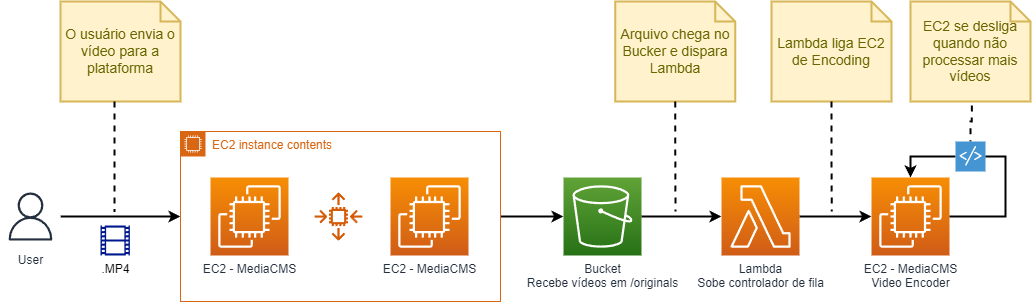

The diagram above was exported from draw.io. Its source (the exported page's mxGraphModel, read from the mxfile embedded in the PNG):
<mxGraphModel dx="1418" dy="838" grid="1" gridSize="10" guides="1" tooltips="1" connect="1" arrows="1" fold="1" page="1" pageScale="1" pageWidth="1654" pageHeight="1169" math="0" shadow="0">
  <root>
    <mxCell id="0" />
    <mxCell id="1" parent="0" />
    <mxCell id="Qx_QhYU6Vp47ZpSyKldo-7" style="edgeStyle=orthogonalEdgeStyle;rounded=0;orthogonalLoop=1;jettySize=auto;html=1;entryX=0;entryY=0.5;entryDx=0;entryDy=0;strokeWidth=2;" parent="1" source="Qx_QhYU6Vp47ZpSyKldo-6" target="K4V9sUUZvOEvnHHwjeP--7" edge="1">
      <mxGeometry relative="1" as="geometry" />
    </mxCell>
    <mxCell id="Qx_QhYU6Vp47ZpSyKldo-6" value="User" style="sketch=0;outlineConnect=0;fontColor=#232F3E;gradientColor=none;strokeColor=#232F3E;fillColor=#ffffff;dashed=0;verticalLabelPosition=bottom;verticalAlign=top;align=center;html=1;fontSize=12;fontStyle=0;aspect=fixed;shape=mxgraph.aws4.resourceIcon;resIcon=mxgraph.aws4.user;" parent="1" vertex="1">
      <mxGeometry x="180" y="525" width="60" height="60" as="geometry" />
    </mxCell>
    <mxCell id="K4V9sUUZvOEvnHHwjeP--1" value="" style="sketch=0;outlineConnect=0;fontColor=#232F3E;gradientColor=none;fillColor=#D45B07;strokeColor=none;dashed=0;verticalLabelPosition=bottom;verticalAlign=top;align=center;html=1;fontSize=12;fontStyle=0;aspect=fixed;pointerEvents=1;shape=mxgraph.aws4.auto_scaling2;" parent="1" vertex="1">
      <mxGeometry x="494" y="531" width="48" height="48" as="geometry" />
    </mxCell>
    <mxCell id="K4V9sUUZvOEvnHHwjeP--3" value="EC2 - MediaCMS" style="sketch=0;points=[[0,0,0],[0.25,0,0],[0.5,0,0],[0.75,0,0],[1,0,0],[0,1,0],[0.25,1,0],[0.5,1,0],[0.75,1,0],[1,1,0],[0,0.25,0],[0,0.5,0],[0,0.75,0],[1,0.25,0],[1,0.5,0],[1,0.75,0]];outlineConnect=0;fontColor=#232F3E;gradientColor=#F78E04;gradientDirection=north;fillColor=#D05C17;strokeColor=#ffffff;dashed=0;verticalLabelPosition=bottom;verticalAlign=top;align=center;html=1;fontSize=12;fontStyle=0;aspect=fixed;shape=mxgraph.aws4.resourceIcon;resIcon=mxgraph.aws4.ec2;" parent="1" vertex="1">
      <mxGeometry x="390" y="516" width="78" height="78" as="geometry" />
    </mxCell>
    <mxCell id="K4V9sUUZvOEvnHHwjeP--4" value="EC2 - MediaCMS" style="sketch=0;points=[[0,0,0],[0.25,0,0],[0.5,0,0],[0.75,0,0],[1,0,0],[0,1,0],[0.25,1,0],[0.5,1,0],[0.75,1,0],[1,1,0],[0,0.25,0],[0,0.5,0],[0,0.75,0],[1,0.25,0],[1,0.5,0],[1,0.75,0]];outlineConnect=0;fontColor=#232F3E;gradientColor=#F78E04;gradientDirection=north;fillColor=#D05C17;strokeColor=#ffffff;dashed=0;verticalLabelPosition=bottom;verticalAlign=top;align=center;html=1;fontSize=12;fontStyle=0;aspect=fixed;shape=mxgraph.aws4.resourceIcon;resIcon=mxgraph.aws4.ec2;" parent="1" vertex="1">
      <mxGeometry x="570" y="516" width="78" height="78" as="geometry" />
    </mxCell>
    <mxCell id="K4V9sUUZvOEvnHHwjeP--15" style="edgeStyle=orthogonalEdgeStyle;rounded=0;orthogonalLoop=1;jettySize=auto;html=1;entryX=0;entryY=0.5;entryDx=0;entryDy=0;entryPerimeter=0;strokeWidth=2;" parent="1" source="K4V9sUUZvOEvnHHwjeP--7" target="K4V9sUUZvOEvnHHwjeP--14" edge="1">
      <mxGeometry relative="1" as="geometry" />
    </mxCell>
    <mxCell id="K4V9sUUZvOEvnHHwjeP--7" value="EC2 instance contents" style="points=[[0,0],[0.25,0],[0.5,0],[0.75,0],[1,0],[1,0.25],[1,0.5],[1,0.75],[1,1],[0.75,1],[0.5,1],[0.25,1],[0,1],[0,0.75],[0,0.5],[0,0.25]];outlineConnect=0;gradientColor=none;html=1;whiteSpace=wrap;fontSize=12;fontStyle=0;container=1;pointerEvents=0;collapsible=0;recursiveResize=0;shape=mxgraph.aws4.group;grIcon=mxgraph.aws4.group_ec2_instance_contents;strokeColor=#D86613;fillColor=none;verticalAlign=top;align=left;spacingLeft=30;fontColor=#D86613;dashed=0;" parent="1" vertex="1">
      <mxGeometry x="360" y="470" width="320" height="170" as="geometry" />
    </mxCell>
    <mxCell id="K4V9sUUZvOEvnHHwjeP--9" value="O usuário envia o vídeo para a plataforma" style="shape=note;strokeWidth=2;fontSize=14;size=20;whiteSpace=wrap;html=1;fillColor=#fff2cc;strokeColor=#d6b656;fontColor=#666600;" parent="1" vertex="1">
      <mxGeometry x="240" y="340" width="120" height="100" as="geometry" />
    </mxCell>
    <mxCell id="K4V9sUUZvOEvnHHwjeP--10" style="edgeStyle=orthogonalEdgeStyle;rounded=0;orthogonalLoop=1;jettySize=auto;html=1;dashed=1;strokeWidth=2;endArrow=none;endFill=0;exitX=0.45;exitY=1;exitDx=0;exitDy=0;exitPerimeter=0;" parent="1" source="K4V9sUUZvOEvnHHwjeP--9" edge="1">
      <mxGeometry relative="1" as="geometry">
        <mxPoint x="294" y="550" as="targetPoint" />
        <mxPoint x="530" y="120" as="sourcePoint" />
      </mxGeometry>
    </mxCell>
    <mxCell id="K4V9sUUZvOEvnHHwjeP--13" value=".MP4" style="sketch=0;aspect=fixed;pointerEvents=1;shadow=0;dashed=0;html=1;strokeColor=none;labelPosition=center;verticalLabelPosition=bottom;verticalAlign=top;align=center;fillColor=#00188D;shape=mxgraph.mscae.general.video" parent="1" vertex="1">
      <mxGeometry x="280" y="564" width="29.4" height="30" as="geometry" />
    </mxCell>
    <mxCell id="K4V9sUUZvOEvnHHwjeP--18" style="edgeStyle=orthogonalEdgeStyle;rounded=0;orthogonalLoop=1;jettySize=auto;html=1;entryX=0;entryY=0.5;entryDx=0;entryDy=0;entryPerimeter=0;strokeWidth=2;" parent="1" source="K4V9sUUZvOEvnHHwjeP--14" target="K4V9sUUZvOEvnHHwjeP--17" edge="1">
      <mxGeometry relative="1" as="geometry" />
    </mxCell>
    <mxCell id="K4V9sUUZvOEvnHHwjeP--14" value="Bucket&lt;br&gt;Recebe vídeos em /originals" style="sketch=0;points=[[0,0,0],[0.25,0,0],[0.5,0,0],[0.75,0,0],[1,0,0],[0,1,0],[0.25,1,0],[0.5,1,0],[0.75,1,0],[1,1,0],[0,0.25,0],[0,0.5,0],[0,0.75,0],[1,0.25,0],[1,0.5,0],[1,0.75,0]];outlineConnect=0;fontColor=#232F3E;gradientColor=#60A337;gradientDirection=north;fillColor=#277116;strokeColor=#ffffff;dashed=0;verticalLabelPosition=bottom;verticalAlign=top;align=center;html=1;fontSize=12;fontStyle=0;aspect=fixed;shape=mxgraph.aws4.resourceIcon;resIcon=mxgraph.aws4.s3;" parent="1" vertex="1">
      <mxGeometry x="743" y="516" width="78" height="78" as="geometry" />
    </mxCell>
    <mxCell id="K4V9sUUZvOEvnHHwjeP--16" value="Arquivo chega no Bucker e dispara Lambda" style="shape=note;strokeWidth=2;fontSize=14;size=20;whiteSpace=wrap;html=1;fillColor=#fff2cc;strokeColor=#d6b656;fontColor=#666600;" parent="1" vertex="1">
      <mxGeometry x="794.75" y="340" width="120" height="100" as="geometry" />
    </mxCell>
    <mxCell id="K4V9sUUZvOEvnHHwjeP--21" style="edgeStyle=orthogonalEdgeStyle;rounded=0;orthogonalLoop=1;jettySize=auto;html=1;strokeWidth=2;" parent="1" source="K4V9sUUZvOEvnHHwjeP--17" target="K4V9sUUZvOEvnHHwjeP--20" edge="1">
      <mxGeometry relative="1" as="geometry" />
    </mxCell>
    <mxCell id="K4V9sUUZvOEvnHHwjeP--17" value="Lambda &lt;br&gt;Sobe controlador de fila" style="sketch=0;points=[[0,0,0],[0.25,0,0],[0.5,0,0],[0.75,0,0],[1,0,0],[0,1,0],[0.25,1,0],[0.5,1,0],[0.75,1,0],[1,1,0],[0,0.25,0],[0,0.5,0],[0,0.75,0],[1,0.25,0],[1,0.5,0],[1,0.75,0]];outlineConnect=0;fontColor=#232F3E;gradientColor=#F78E04;gradientDirection=north;fillColor=#D05C17;strokeColor=#ffffff;dashed=0;verticalLabelPosition=bottom;verticalAlign=top;align=center;html=1;fontSize=12;fontStyle=0;aspect=fixed;shape=mxgraph.aws4.resourceIcon;resIcon=mxgraph.aws4.lambda;" parent="1" vertex="1">
      <mxGeometry x="901" y="516" width="78" height="78" as="geometry" />
    </mxCell>
    <mxCell id="K4V9sUUZvOEvnHHwjeP--19" style="edgeStyle=orthogonalEdgeStyle;rounded=0;orthogonalLoop=1;jettySize=auto;html=1;dashed=1;strokeWidth=2;endArrow=none;endFill=0;exitX=0.5;exitY=1;exitDx=0;exitDy=0;exitPerimeter=0;" parent="1" source="K4V9sUUZvOEvnHHwjeP--16" edge="1">
      <mxGeometry relative="1" as="geometry">
        <mxPoint x="855" y="550" as="targetPoint" />
        <mxPoint x="851" y="440" as="sourcePoint" />
      </mxGeometry>
    </mxCell>
    <mxCell id="K4V9sUUZvOEvnHHwjeP--20" value="EC2 - MediaCMS&lt;br&gt;Video Encoder" style="sketch=0;points=[[0,0,0],[0.25,0,0],[0.5,0,0],[0.75,0,0],[1,0,0],[0,1,0],[0.25,1,0],[0.5,1,0],[0.75,1,0],[1,1,0],[0,0.25,0],[0,0.5,0],[0,0.75,0],[1,0.25,0],[1,0.5,0],[1,0.75,0]];outlineConnect=0;fontColor=#232F3E;gradientColor=#F78E04;gradientDirection=north;fillColor=#D05C17;strokeColor=#ffffff;dashed=0;verticalLabelPosition=bottom;verticalAlign=top;align=center;html=1;fontSize=12;fontStyle=0;aspect=fixed;shape=mxgraph.aws4.resourceIcon;resIcon=mxgraph.aws4.ec2;" parent="1" vertex="1">
      <mxGeometry x="1051" y="516" width="78" height="78" as="geometry" />
    </mxCell>
    <mxCell id="K4V9sUUZvOEvnHHwjeP--23" value="Lambda liga EC2 de Encoding" style="shape=note;strokeWidth=2;fontSize=14;size=20;whiteSpace=wrap;html=1;fillColor=#fff2cc;strokeColor=#d6b656;fontColor=#666600;" parent="1" vertex="1">
      <mxGeometry x="951" y="340" width="120" height="100" as="geometry" />
    </mxCell>
    <mxCell id="K4V9sUUZvOEvnHHwjeP--24" style="edgeStyle=orthogonalEdgeStyle;rounded=0;orthogonalLoop=1;jettySize=auto;html=1;dashed=1;strokeWidth=2;endArrow=none;endFill=0;exitX=0.5;exitY=1;exitDx=0;exitDy=0;exitPerimeter=0;" parent="1" source="K4V9sUUZvOEvnHHwjeP--23" edge="1">
      <mxGeometry relative="1" as="geometry">
        <mxPoint x="1011.25" y="550" as="targetPoint" />
        <mxPoint x="1007.25" y="440" as="sourcePoint" />
      </mxGeometry>
    </mxCell>
    <mxCell id="K4V9sUUZvOEvnHHwjeP--25" style="edgeStyle=orthogonalEdgeStyle;rounded=0;orthogonalLoop=1;jettySize=auto;html=1;entryX=0.5;entryY=0;entryDx=0;entryDy=0;entryPerimeter=0;strokeWidth=2;startArrow=none;" parent="1" source="K4V9sUUZvOEvnHHwjeP--28" target="K4V9sUUZvOEvnHHwjeP--20" edge="1">
      <mxGeometry relative="1" as="geometry" />
    </mxCell>
    <mxCell id="K4V9sUUZvOEvnHHwjeP--26" value="EC2 se desliga quando não processar mais vídeos" style="shape=note;strokeWidth=2;fontSize=14;size=20;whiteSpace=wrap;html=1;fillColor=#fff2cc;strokeColor=#d6b656;fontColor=#666600;" parent="1" vertex="1">
      <mxGeometry x="1090" y="340" width="120" height="100" as="geometry" />
    </mxCell>
    <mxCell id="K4V9sUUZvOEvnHHwjeP--27" style="edgeStyle=orthogonalEdgeStyle;rounded=0;orthogonalLoop=1;jettySize=auto;html=1;dashed=1;strokeWidth=2;endArrow=none;endFill=0;exitX=0.511;exitY=1.04;exitDx=0;exitDy=0;exitPerimeter=0;" parent="1" source="K4V9sUUZvOEvnHHwjeP--26" target="K4V9sUUZvOEvnHHwjeP--28" edge="1">
      <mxGeometry relative="1" as="geometry">
        <mxPoint x="1116" y="500" as="targetPoint" />
        <mxPoint x="1021" y="450" as="sourcePoint" />
      </mxGeometry>
    </mxCell>
    <mxCell id="K4V9sUUZvOEvnHHwjeP--28" value="" style="shadow=0;dashed=0;html=1;strokeColor=none;fillColor=#4495D1;labelPosition=center;verticalLabelPosition=bottom;verticalAlign=top;align=center;outlineConnect=0;shape=mxgraph.veeam.script;" parent="1" vertex="1">
      <mxGeometry x="1135" y="480" width="30" height="30" as="geometry" />
    </mxCell>
    <mxCell id="K4V9sUUZvOEvnHHwjeP--29" value="" style="edgeStyle=orthogonalEdgeStyle;rounded=0;orthogonalLoop=1;jettySize=auto;html=1;entryX=1;entryY=0.5;entryDx=0;entryDy=0;entryPerimeter=0;strokeWidth=2;endArrow=none;" parent="1" source="K4V9sUUZvOEvnHHwjeP--20" target="K4V9sUUZvOEvnHHwjeP--28" edge="1">
      <mxGeometry relative="1" as="geometry">
        <mxPoint x="1090" y="516" as="sourcePoint" />
        <mxPoint x="1129" y="555" as="targetPoint" />
      </mxGeometry>
    </mxCell>
  </root>
</mxGraphModel>